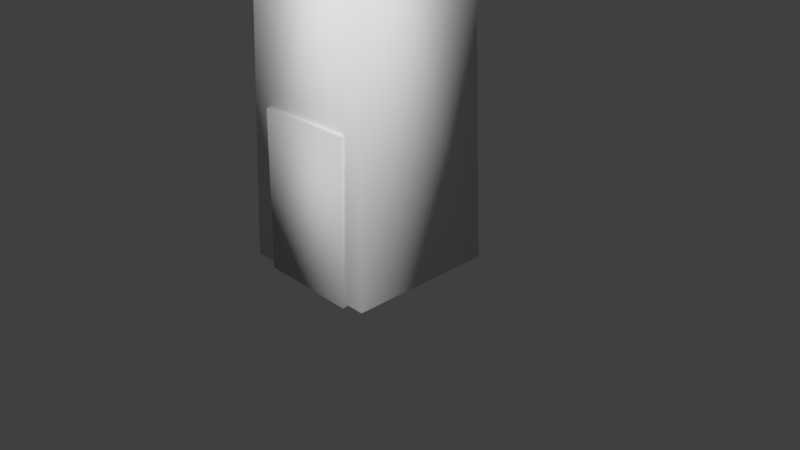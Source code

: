 # Source: tower.blend  (saved by Blender 2.76.0; exported with 4.5.12 LTS)
import bpy
from mathutils import Matrix  # noqa: F401  (used for matrix-valued properties, if any)

bpy.ops.wm.read_factory_settings(use_empty=True)
scene = bpy.context.scene
scene.name = 'Scene'

# ---- collections
col_collection_1 = bpy.data.collections.new('Collection 1'); scene.collection.children.link(col_collection_1)

# ---- materials (node trees are filled in below, after node groups)
mat_material_001 = bpy.data.materials.new('Material.001')
mat_material_001.alpha_threshold = 0.0
mat_material_001.use_transparent_shadow = False
mat_material_001.roughness = 0.5
mat_pskmat1_005 = bpy.data.materials.new('pskmat1.005')
mat_pskmat1_005.alpha_threshold = 0.0
mat_pskmat1_005.use_transparent_shadow = False
mat_pskmat1_005.diffuse_color = (0.5882, 0.5882, 0.5882, 1.0)
mat_pskmat1_005.specular_color = (0.9, 0.9, 0.9)
mat_pskmat1_005.roughness = 0.5
mat_pskmat1_004 = bpy.data.materials.new('pskmat1.004')
mat_pskmat1_004.alpha_threshold = 0.0
mat_pskmat1_004.use_transparent_shadow = False
mat_pskmat1_004.diffuse_color = (0.5882, 0.5882, 0.5882, 1.0)
mat_pskmat1_004.specular_color = (0.9, 0.9, 0.9)
mat_pskmat1_004.roughness = 0.5
mat_pskmat1_003 = bpy.data.materials.new('pskmat1.003')
mat_pskmat1_003.alpha_threshold = 0.0
mat_pskmat1_003.use_transparent_shadow = False
mat_pskmat1_003.diffuse_color = (0.5882, 0.5882, 0.5882, 1.0)
mat_pskmat1_003.specular_color = (0.9, 0.9, 0.9)
mat_pskmat1_003.roughness = 0.5

# ---- material node trees

# ---- world
world_world = bpy.data.worlds.new('World'); scene.world = world_world
world_world.color = (0.05088, 0.05088, 0.05088)
world_world.use_sun_shadow = False
world_world.sun_shadow_jitter_overblur = 0.0
world_world.cycles.sampling_method = 'MANUAL'
world_world.cycles.sample_map_resolution = 256

# ---- cameras
cam_camera = bpy.data.cameras.new('Camera')
cam_camera.clip_end = 100.0
cam_camera.lens = 35.0
cam_camera.sensor_width = 32.0
cam_camera.sensor_height = 18.0
cam_camera.ortho_scale = 7.314
cam_camera.dof.focus_distance = 0.0
cam_camera.dof.aperture_fstop = 128.0

# ---- meshes
me_cube_001 = bpy.data.meshes.new('Cube.001')
me_cube_001.from_pydata([(0.8333, 5.099, -0.8166), (0.9994, -0.0108, -0.9849), (-0.989, -0.0108, -0.9849), (-0.8134, 5.099, -0.8166), (0.8333, 5.099, 0.8301), (0.9994, -0.0108, 1.003), (-0.989, -0.0108, 1.003), (-0.8134, 5.099, 0.8301), (-0.02767, 5.064, -0.0118), (0.01359, 5.064, 0.02652), (0.02783, 5.064, -0.03018), (-0.02767, 6.401, -0.0118), (0.01359, 6.401, 0.02652), (0.02783, 6.401, -0.03018), (-0.8762, 4.787, 0.8702), (0.8717, 4.787, 0.8702), (0.8717, 4.787, -0.8284), (-0.8762, 4.787, -0.8284), (0.9566, 4.801, 0.9527), (0.9566, 4.801, -0.9108), (-0.961, 4.801, -0.9108), (-0.961, 4.801, 0.9527), (-0.7424, 5.026, 0.7402), (-0.7424, 5.026, -0.6984), (-0.4982, 5.289, 0.9527), (-0.4982, 5.289, -0.9108), (-0.4982, 5.293, -0.6984), (-0.4982, 5.293, 0.7402), (-0.2607, 5.289, 0.9527), (-0.2607, 5.289, -0.9108), (-0.2607, 5.293, 0.7402), (-0.2607, 5.293, -0.6984), (0.1829, 5.289, 0.9527), (0.1829, 5.289, -0.9108), (0.1829, 5.293, 0.7402), (0.1829, 5.293, -0.6984), (0.4814, 5.289, 0.9527), (0.4814, 5.289, -0.9108), (0.4814, 5.293, 0.7402), (0.4814, 5.293, -0.6984), (0.9566, 5.289, 0.5026), (-0.961, 5.289, 0.5026), (-0.7424, 5.293, 0.5026), (0.738, 5.293, 0.5026), (0.9566, 5.289, 0.234), (-0.961, 5.289, 0.234), (0.738, 5.293, 0.234), (-0.7424, 5.293, 0.234), (0.9566, 5.289, -0.2109), (-0.961, 5.289, -0.2109), (0.738, 5.293, -0.2109), (-0.7424, 5.293, -0.2109), (0.9566, 5.289, -0.4755), (-0.961, 5.289, -0.4755), (0.738, 5.293, -0.4755), (-0.7424, 5.293, -0.4755), (-0.7424, 5.669, 0.7402), (-0.7424, 5.669, -0.6984), (-0.4982, 5.665, 0.9527), (-0.4982, 5.665, -0.9108), (-0.4982, 5.669, -0.6984), (-0.4982, 5.669, 0.7402), (-0.2607, 5.665, 0.9527), (-0.2607, 5.665, -0.9108), (-0.2607, 5.669, 0.7402), (-0.2607, 5.669, -0.6984), (0.1829, 5.665, 0.9527), (0.1829, 5.665, -0.9108), (0.1829, 5.669, 0.7402), (0.1829, 5.669, -0.6984), (0.4814, 5.665, 0.9527), (0.4814, 5.665, -0.9108), (0.4814, 5.669, 0.7402), (0.4814, 5.669, -0.6984), (0.9566, 5.665, 0.5027), (-0.961, 5.665, 0.5027), (-0.7424, 5.669, 0.5027), (0.738, 5.669, 0.5027), (0.9566, 5.665, 0.234), (-0.961, 5.665, 0.234), (0.738, 5.668, 0.234), (-0.7424, 5.669, 0.234), (0.9566, 5.665, -0.2109), (-0.961, 5.665, -0.2109), (0.738, 5.668, -0.2109), (-0.7424, 5.669, -0.2109), (0.9566, 5.665, -0.4755), (-0.961, 5.665, -0.4755), (0.738, 5.669, -0.4755), (-0.7424, 5.669, -0.4755), (-0.961, 5.665, 0.9527), (0.9566, 5.665, 0.9527), (0.738, 5.026, 0.7402), (0.738, 5.026, -0.6984), (0.738, 5.669, 0.7402), (0.738, 5.669, -0.6984), (-0.961, 5.665, -0.9108), (0.9566, 5.665, -0.9108)], [], [(4, 0, 7), (0, 3, 7), (2, 6, 7), (2, 7, 3), (1, 5, 2), (5, 6, 2), (0, 4, 1), (4, 5, 1), (4, 7, 6), (4, 6, 5), (0, 1, 2), (0, 2, 3), (9, 8, 10), (11, 12, 13), (8, 9, 12), (11, 8, 12), (9, 10, 13), (13, 12, 9), (10, 8, 11), (11, 13, 10), (15, 18, 21), (21, 14, 15), (16, 19, 18), (18, 15, 16), (17, 20, 19), (19, 16, 17), (14, 21, 20), (20, 17, 14), (23, 55, 22), (47, 42, 22), (51, 47, 22), (55, 51, 22), (26, 25, 60), (22, 42, 76), (76, 56, 22), (42, 41, 76), (24, 27, 58), (40, 43, 74), (55, 23, 57), (57, 89, 55), (59, 60, 25), (65, 63, 31), (62, 64, 28), (61, 58, 27), (29, 31, 63), (35, 33, 69), (30, 28, 64), (32, 34, 66), (67, 69, 33), (37, 39, 71), (73, 71, 39), (68, 66, 34), (38, 36, 72), (70, 72, 36), (75, 76, 41), (81, 79, 47), (78, 80, 44), (77, 74, 43), (45, 47, 79), (47, 51, 85), (85, 81, 47), (51, 49, 85), (46, 44, 80), (48, 50, 82), (83, 85, 49), (53, 55, 87), (89, 87, 55), (84, 82, 50), (54, 52, 88), (86, 88, 52), (18, 24, 21), (18, 28, 24), (18, 32, 28), (18, 36, 32), (36, 18, 91), (91, 70, 36), (21, 24, 58), (58, 90, 21), (28, 32, 66), (66, 62, 28), (93, 39, 23), (22, 27, 92), (27, 30, 92), (31, 26, 23), (30, 34, 92), (35, 31, 23), (34, 38, 92), (39, 35, 23), (23, 26, 60), (60, 57, 23), (92, 38, 72), (72, 94, 92), (39, 93, 95), (95, 73, 39), (27, 22, 56), (56, 61, 27), (31, 35, 69), (69, 65, 31), (34, 30, 64), (64, 68, 34), (21, 41, 45), (21, 45, 49), (21, 49, 53), (21, 53, 20), (41, 21, 90), (90, 75, 41), (20, 53, 87), (87, 96, 20), (49, 45, 79), (79, 83, 49), (92, 43, 93), (43, 46, 93), (46, 50, 93), (50, 54, 93), (93, 54, 88), (88, 95, 93), (43, 92, 94), (94, 77, 43), (50, 46, 80), (80, 84, 50), (60, 59, 57), (59, 96, 57), (58, 61, 90), (61, 56, 90), (29, 26, 31), (25, 26, 29), (30, 24, 28), (27, 24, 30), (67, 65, 69), (63, 65, 67), (68, 62, 66), (64, 62, 68), (37, 35, 39), (33, 35, 37), (71, 73, 97), (73, 95, 97), (38, 32, 36), (34, 32, 38), (72, 70, 94), (70, 91, 94), (76, 75, 56), (75, 90, 56), (74, 77, 91), (77, 94, 91), (45, 42, 47), (41, 42, 45), (46, 40, 44), (43, 40, 46), (83, 81, 85), (79, 81, 83), (84, 78, 82), (80, 78, 84), (53, 51, 55), (49, 51, 53), (87, 89, 96), (89, 57, 96), (54, 48, 52), (50, 48, 54), (88, 86, 95), (86, 97, 95), (93, 23, 22), (22, 92, 93), (19, 40, 18), (19, 44, 40), (19, 48, 44), (19, 52, 48), (52, 19, 97), (97, 86, 52), (18, 40, 74), (74, 91, 18), (44, 48, 82), (82, 78, 44), (20, 25, 29), (20, 29, 33), (20, 33, 37), (20, 37, 19), (25, 20, 96), (96, 59, 25), (19, 37, 71), (71, 97, 19), (33, 29, 63), (63, 67, 33)])
me_cube_001.polygons.foreach_set('use_smooth', [True] * 182)
_uv = me_cube_001.uv_layers.new(name='psk0')
_uv.uv.foreach_set('vector', [0.4873, 0.7007, 0.4873, 0.927, 0.2611, 0.7007, 0.4873, 0.927, 0.2611, 0.927, 0.2611, 0.7007, 0.4068, 0.007546, 0.02619, 0.007371, 0.07347, 0.9567, 0.4068, 0.007546, 0.07347, 0.9567, 0.3587, 0.9568, 0.3758, 0.3145, 0.3758, 0.01248, 0.07382, 0.3145, 0.3758, 0.01248, 0.07382, 0.01248, 0.07382, 0.3145, 0.3638, 0.9537, 0.07862, 0.9536, 0.412, 0.004476, 0.07862, 0.9536, 0.03133, 0.004301, 0.412, 0.004476, 0.3432, 0.952, 0.05709, 0.952, 0.009211, -0.0003204, 0.3432, 0.952, 0.009211, -0.0003204, 0.3911, -0.0003204, 0.3452, 0.9508, 0.3931, -0.001615, 0.01123, -0.001615, 0.3452, 0.9508, 0.01123, -0.001615, 0.0591, 0.9508, 0.5, 0.0, 0.5, 0.04213, 0.3859, 0.02107, 0.3859, 0.06243, 0.4958, 0.04213, 0.4958, 0.08588, 0.9443, 0.5102, 0.9443, 0.531, 0.7113, 0.531, 0.7113, 0.4985, 0.9443, 0.4985, 0.7113, 0.5192, 0.7102, 0.5313, 0.7102, 0.5098, 0.9431, 0.5098, 0.9431, 0.5098, 0.9431, 0.5313, 0.7102, 0.5313, 0.9443, 0.5093, 0.9443, 0.5309, 0.7113, 0.5309, 0.7113, 0.5192, 0.7113, 0.4976, 0.9443, 0.4976, 0.5768, 0.4481, 0.5902, 0.4611, 0.2872, 0.4611, 0.2872, 0.4611, 0.3006, 0.4481, 0.5768, 0.4481, 0.441, 0.1183, 0.4567, 0.121, 0.1022, 0.1222, 0.5902, 0.4611, 0.5768, 0.4481, 0.5768, 0.1797, 0.3006, 0.1797, 0.2872, 0.1666, 0.5902, 0.1666, 0.5902, 0.1666, 0.5768, 0.1797, 0.3006, 0.1797, 0.1179, 0.1195, 0.1022, 0.1222, 0.4567, 0.121, 0.2872, 0.1666, 0.3006, 0.1797, 0.3006, 0.4481, 0.4164, 0.164, 0.3742, 0.2148, 0.1428, 0.165, 0.2393, 0.2153, 0.1881, 0.2155, 0.1428, 0.165, 0.3239, 0.215, 0.2393, 0.2153, 0.1428, 0.165, 0.3742, 0.2148, 0.3239, 0.215, 0.1428, 0.165, 0.3455, 0.4906, 0.3449, 0.457, 0.4049, 0.4906, 0.1428, 0.165, 0.1881, 0.2155, 0.1884, 0.287, 0.1884, 0.287, 0.1432, 0.2872, 0.1428, 0.165, 0.3218, 0.1764, 0.2872, 0.1758, 0.3218, 0.2358, 0.3449, 0.7515, 0.3455, 0.7179, 0.4043, 0.7515, 0.5902, 0.1758, 0.5557, 0.1764, 0.5902, 0.2352, 0.3742, 0.2148, 0.4164, 0.164, 0.4169, 0.2862, 0.4169, 0.2862, 0.3745, 0.2863, 0.3742, 0.2148, 0.4043, 0.457, 0.4049, 0.4906, 0.3449, 0.457, 0.4049, 0.4906, 0.4043, 0.457, 0.3455, 0.4906, 0.4043, 0.7515, 0.4049, 0.7179, 0.3449, 0.7515, 0.4049, 0.7179, 0.4043, 0.7515, 0.3455, 0.7179, 0.3449, 0.457, 0.3455, 0.4906, 0.4043, 0.457, 0.3455, 0.4906, 0.3449, 0.457, 0.4049, 0.4906, 0.3455, 0.7179, 0.3449, 0.7515, 0.4049, 0.7179, 0.3449, 0.7515, 0.3455, 0.7179, 0.4043, 0.7515, 0.4043, 0.457, 0.4049, 0.4906, 0.3449, 0.457, 0.3449, 0.457, 0.3455, 0.4906, 0.4043, 0.457, 0.4049, 0.4906, 0.4043, 0.457, 0.3455, 0.4906, 0.4049, 0.7179, 0.4043, 0.7515, 0.3455, 0.7179, 0.3455, 0.7179, 0.3449, 0.7515, 0.4049, 0.7179, 0.4043, 0.7515, 0.4049, 0.7179, 0.3449, 0.7515, 0.2872, 0.2352, 0.3218, 0.2358, 0.2872, 0.1758, 0.3218, 0.2358, 0.2872, 0.2352, 0.3218, 0.1764, 0.5902, 0.2352, 0.5557, 0.2358, 0.5902, 0.1758, 0.5557, 0.2358, 0.5902, 0.2352, 0.5557, 0.1764, 0.2872, 0.1758, 0.3218, 0.1764, 0.2872, 0.2352, 0.2393, 0.2153, 0.3239, 0.215, 0.3241, 0.2865, 0.3241, 0.2865, 0.2395, 0.2868, 0.2393, 0.2153, 0.3218, 0.1764, 0.2872, 0.1758, 0.3218, 0.2358, 0.5557, 0.1764, 0.5902, 0.1758, 0.5557, 0.2358, 0.5902, 0.1758, 0.5557, 0.1764, 0.5902, 0.2352, 0.2872, 0.2352, 0.3218, 0.2358, 0.2872, 0.1758, 0.2872, 0.1758, 0.3218, 0.1764, 0.2872, 0.2352, 0.3218, 0.2358, 0.2872, 0.2352, 0.3218, 0.1764, 0.5557, 0.2358, 0.5902, 0.2352, 0.5557, 0.1764, 0.5557, 0.1764, 0.5902, 0.1758, 0.5557, 0.2358, 0.5902, 0.2352, 0.5557, 0.2358, 0.5902, 0.1758, 0.5164, 0.2148, 0.2865, 0.292, 0.2134, 0.2148, 0.5164, 0.2148, 0.3241, 0.292, 0.2865, 0.292, 0.5164, 0.2148, 0.3941, 0.292, 0.3241, 0.292, 0.5164, 0.2148, 0.4413, 0.292, 0.3941, 0.292, 0.5151, 0.1758, 0.5902, 0.0987, 0.5902, 0.2352, 0.5902, 0.2352, 0.5151, 0.2352, 0.5151, 0.1758, 0.2134, 0.2148, 0.2865, 0.292, 0.2865, 0.3514, 0.3604, 0.2352, 0.2872, 0.2352, 0.2872, 0.0987, 0.3979, 0.1758, 0.468, 0.1758, 0.468, 0.2352, 0.468, 0.2352, 0.3979, 0.2352, 0.3979, 0.1758, 0.4819, 0.2505, 0.4413, 0.2926, 0.2479, 0.2505, 0.2479, 0.2505, 0.2865, 0.2926, 0.4819, 0.2505, 0.3604, 0.1764, 0.3979, 0.1764, 0.5557, 0.1343, 0.3979, 0.1764, 0.3604, 0.1764, 0.3218, 0.1343, 0.3979, 0.1764, 0.468, 0.1764, 0.5557, 0.1343, 0.468, 0.1764, 0.3979, 0.1764, 0.3218, 0.1343, 0.468, 0.1764, 0.5151, 0.1764, 0.5557, 0.1343, 0.5151, 0.1764, 0.468, 0.1764, 0.3218, 0.1343, 0.2479, 0.2505, 0.2865, 0.2926, 0.2865, 0.352, 0.3604, 0.2358, 0.3218, 0.2358, 0.3218, 0.1343, 0.4819, 0.2505, 0.4413, 0.2926, 0.4413, 0.352, 0.5151, 0.2358, 0.5557, 0.2358, 0.5557, 0.1343, 0.5151, 0.1764, 0.5557, 0.1343, 0.5557, 0.2358, 0.5557, 0.2358, 0.5151, 0.2358, 0.5151, 0.1764, 0.3604, 0.1764, 0.3218, 0.1343, 0.3218, 0.2358, 0.3218, 0.2358, 0.3604, 0.2358, 0.3604, 0.1764, 0.3979, 0.1764, 0.468, 0.1764, 0.468, 0.2358, 0.468, 0.2358, 0.3979, 0.2358, 0.3979, 0.1764, 0.468, 0.1764, 0.3979, 0.1764, 0.3979, 0.2358, 0.3979, 0.2358, 0.468, 0.2358, 0.468, 0.1764, 0.1022, 0.1222, 0.1881, 0.2148, 0.2393, 0.2146, 0.1022, 0.1222, 0.2393, 0.2146, 0.3239, 0.2143, 0.1022, 0.1222, 0.3239, 0.2143, 0.3742, 0.2141, 0.1022, 0.1222, 0.3742, 0.2141, 0.4567, 0.121, 0.1881, 0.2148, 0.1022, 0.1222, 0.1028, 0.2866, 0.1028, 0.2866, 0.1884, 0.2863, 0.1881, 0.2148, 0.4567, 0.121, 0.3742, 0.2141, 0.3745, 0.2856, 0.3745, 0.2856, 0.4573, 0.2853, 0.4567, 0.121, 0.3239, 0.2143, 0.2393, 0.2146, 0.2395, 0.2861, 0.2395, 0.2861, 0.3241, 0.2858, 0.3239, 0.2143, 0.1428, 0.165, 0.1881, 0.2155, 0.4164, 0.164, 0.1881, 0.2155, 0.2393, 0.2153, 0.4164, 0.164, 0.2393, 0.2153, 0.3239, 0.215, 0.4164, 0.164, 0.3239, 0.215, 0.3742, 0.2148, 0.4164, 0.164, 0.4164, 0.164, 0.3742, 0.2148, 0.3745, 0.2863, 0.3745, 0.2863, 0.4169, 0.2862, 0.4164, 0.164, 0.1881, 0.2155, 0.1428, 0.165, 0.1432, 0.2872, 0.1432, 0.2872, 0.1884, 0.287, 0.1881, 0.2155, 0.3239, 0.215, 0.2393, 0.2153, 0.2395, 0.2868, 0.2395, 0.2868, 0.3241, 0.2865, 0.3239, 0.215, 0.3604, 0.2002, 0.3604, 0.1666, 0.3218, 0.2002, 0.3604, 0.1666, 0.2872, 0.1666, 0.3218, 0.2002, 0.3604, 0.4611, 0.3604, 0.4275, 0.2872, 0.4611, 0.3604, 0.4275, 0.3218, 0.4275, 0.2872, 0.4611, 0.3979, 0.1666, 0.3604, 0.2002, 0.3979, 0.2002, 0.3604, 0.1666, 0.3604, 0.2002, 0.3979, 0.1666, 0.3979, 0.4275, 0.3604, 0.4611, 0.3979, 0.4611, 0.3604, 0.4275, 0.3604, 0.4611, 0.3979, 0.4275, 0.468, 0.1666, 0.3979, 0.2002, 0.468, 0.2002, 0.3979, 0.1666, 0.3979, 0.2002, 0.468, 0.1666, 0.468, 0.4275, 0.3979, 0.4611, 0.468, 0.4611, 0.3979, 0.4275, 0.3979, 0.4611, 0.468, 0.4275, 0.5151, 0.1666, 0.468, 0.2002, 0.5151, 0.2002, 0.468, 0.1666, 0.468, 0.2002, 0.5151, 0.1666, 0.5151, 0.1666, 0.5151, 0.2002, 0.5902, 0.1666, 0.5151, 0.2002, 0.5557, 0.2002, 0.5902, 0.1666, 0.5151, 0.4275, 0.468, 0.4611, 0.5151, 0.4611, 0.468, 0.4275, 0.468, 0.4611, 0.5151, 0.4275, 0.5151, 0.4275, 0.5151, 0.4611, 0.5557, 0.4275, 0.5151, 0.4611, 0.5902, 0.4611, 0.5557, 0.4275, 0.3218, 0.39, 0.2872, 0.39, 0.3218, 0.4275, 0.2872, 0.39, 0.2872, 0.4611, 0.3218, 0.4275, 0.5902, 0.39, 0.5557, 0.39, 0.5902, 0.4611, 0.5557, 0.39, 0.5557, 0.4275, 0.5902, 0.4611, 0.2872, 0.3475, 0.3218, 0.39, 0.3218, 0.3475, 0.2872, 0.39, 0.3218, 0.39, 0.2872, 0.3475, 0.5557, 0.3475, 0.5902, 0.39, 0.5902, 0.3475, 0.5557, 0.39, 0.5902, 0.39, 0.5557, 0.3475, 0.2872, 0.2772, 0.3218, 0.3475, 0.3218, 0.2772, 0.2872, 0.3475, 0.3218, 0.3475, 0.2872, 0.2772, 0.5557, 0.2772, 0.5902, 0.3475, 0.5902, 0.2772, 0.5557, 0.3475, 0.5902, 0.3475, 0.5557, 0.2772, 0.2872, 0.2354, 0.3218, 0.2772, 0.3218, 0.2354, 0.2872, 0.2772, 0.3218, 0.2772, 0.2872, 0.2354, 0.2872, 0.2354, 0.3218, 0.2354, 0.2872, 0.1666, 0.3218, 0.2354, 0.3218, 0.2002, 0.2872, 0.1666, 0.5557, 0.2354, 0.5902, 0.2772, 0.5902, 0.2354, 0.5557, 0.2772, 0.5902, 0.2772, 0.5557, 0.2354, 0.5557, 0.2354, 0.5902, 0.2354, 0.5557, 0.2002, 0.5902, 0.2354, 0.5902, 0.1666, 0.5557, 0.2002, 0.5557, 0.2002, 0.3218, 0.2002, 0.3218, 0.4275, 0.3218, 0.4275, 0.5557, 0.4275, 0.5557, 0.2002, 0.4567, 0.121, 0.1881, 0.2148, 0.1022, 0.1222, 0.4567, 0.121, 0.2393, 0.2146, 0.1881, 0.2148, 0.4567, 0.121, 0.3239, 0.2143, 0.2393, 0.2146, 0.4567, 0.121, 0.3742, 0.2141, 0.3239, 0.2143, 0.3742, 0.2141, 0.4567, 0.121, 0.4573, 0.2853, 0.4573, 0.2853, 0.3745, 0.2856, 0.3742, 0.2141, 0.1022, 0.1222, 0.1881, 0.2148, 0.1884, 0.2863, 0.1884, 0.2863, 0.1028, 0.2866, 0.1022, 0.1222, 0.2393, 0.2146, 0.3239, 0.2143, 0.3241, 0.2858, 0.3241, 0.2858, 0.2395, 0.2861, 0.2393, 0.2146, 0.2134, 0.2148, 0.2865, 0.292, 0.3241, 0.292, 0.2134, 0.2148, 0.3241, 0.292, 0.3941, 0.292, 0.2134, 0.2148, 0.3941, 0.292, 0.4413, 0.292, 0.2134, 0.2148, 0.4413, 0.292, 0.5164, 0.2148, 0.3604, 0.1758, 0.2872, 0.0987, 0.2872, 0.2352, 0.2872, 0.2352, 0.3604, 0.2352, 0.3604, 0.1758, 0.5164, 0.2148, 0.4413, 0.292, 0.4413, 0.3514, 0.5151, 0.2352, 0.5902, 0.2352, 0.5902, 0.0987, 0.468, 0.1758, 0.3979, 0.1758, 0.3979, 0.2352, 0.3979, 0.2352, 0.468, 0.2352, 0.468, 0.1758])
me_cube_001.materials.append(mat_material_001)
me_cube_001.use_remesh_preserve_volume = False
me_cube_001.use_remesh_preserve_attributes = False
me_cube_001.use_mirror_vertex_groups = False
me_cube_001.update()
me_castle1_nonetexture = bpy.data.meshes.new('castle1_Nonetexture_')
me_castle1_nonetexture.from_pydata([(0.007808, 6.374, -0.01095), (0.1924, 6.114, -0.1019), (0.4021, 6.156, -0.148), (0.571, 6.207, -0.1946), (0.7388, 6.156, -0.2371), (0.9353, 6.015, -0.2558), (0.007629, 6.25, -0.01132), (0.2023, 6.112, 0.02092), (0.4119, 6.154, -0.0252), (0.5809, 6.225, -0.07141), (0.7111, 6.182, -0.1107), (0.8364, 6.051, -0.1235), (0.4066, 6.155, -0.09132), (0.5748, 6.207, -0.1569), (0.7403, 6.156, -0.2182), (0.4095, 6.155, -0.09055), (0.5774, 6.226, -0.115), (0.7093, 6.183, -0.1325), (0.1073, 6.185, -0.08326), (0.114, 6.185, 0.04018), (0.2885, 6.108, -0.1242), (0.307, 6.103, -0.003316)], [], [(0, 6, 19), (18, 0, 19), (1, 7, 21), (8, 12, 21), (15, 8, 9), (13, 3, 2), (16, 9, 10), (14, 4, 3), (17, 10, 11), (14, 5, 4), (16, 15, 9), (21, 20, 1), (2, 12, 13), (3, 13, 14), (13, 12, 15), (12, 8, 15), (17, 16, 10), (7, 1, 18), (18, 19, 7), (12, 2, 20), (12, 20, 21)])
me_castle1_nonetexture.polygons.foreach_set('use_smooth', [True] * 21)
_uv = me_castle1_nonetexture.uv_layers.new(name='psk0')
_uv.uv.foreach_set('vector', [0.9957, 0.03586, 0.9953, 0.979, 0.824, 0.9789, 0.8242, 0.03444, 0.9957, 0.03586, 0.824, 0.9789, 0.7127, 0.03584, 0.709, 0.979, 0.5934, 0.979, 0.5042, 0.979, 0.5046, 0.515, 0.5934, 0.979, 0.502, 0.5262, 0.5042, 0.979, 0.3832, 0.9789, 0.3817, 0.3456, 0.3845, 0.04618, 0.5009, 0.03658, 0.3827, 0.6396, 0.3832, 0.9789, 0.2352, 0.9789, 0.2351, 0.1844, 0.2385, 0.03433, 0.3845, 0.04618, 0.2385, 0.7895, 0.2352, 0.9789, 0.03191, 0.979, 0.2351, 0.1844, 0.03138, 0.03898, 0.2385, 0.03433, 0.3827, 0.6396, 0.502, 0.5262, 0.3832, 0.9789, 0.5934, 0.979, 0.5945, 0.03671, 0.7127, 0.03584, 0.5009, 0.03658, 0.5046, 0.515, 0.3817, 0.3456, 0.3845, 0.04618, 0.3817, 0.3456, 0.2351, 0.1844, 0.3817, 0.3456, 0.5046, 0.515, 0.502, 0.5262, 0.5046, 0.515, 0.5042, 0.979, 0.502, 0.5262, 0.2385, 0.7895, 0.3827, 0.6396, 0.2352, 0.9789, 0.709, 0.979, 0.7127, 0.03584, 0.8242, 0.03444, 0.8242, 0.03444, 0.824, 0.9789, 0.709, 0.979, 0.5046, 0.515, 0.5009, 0.03658, 0.5945, 0.03671, 0.5046, 0.515, 0.5945, 0.03671, 0.5934, 0.979])
me_castle1_nonetexture.materials.append(mat_pskmat1_005)
me_castle1_nonetexture.use_remesh_preserve_volume = False
me_castle1_nonetexture.use_remesh_preserve_attributes = False
me_castle1_nonetexture.use_mirror_vertex_groups = False
me_castle1_nonetexture.update()
me_cube_002_material_013 = bpy.data.meshes.new('Cube.002_Material.013')
me_cube_002_material_013.from_pydata([(0.6994, 2.031, -0.01939), (0.6994, -0.06979, -0.01939), (-0.6482, -0.06979, -0.01939), (-0.6482, 2.031, -0.01939), (0.6994, 2.031, 0.9761), (0.6994, -0.06979, 1.03), (-0.6482, -0.06979, 1.03), (-0.6482, 2.031, 0.9761)], [], [(4, 0, 3), (4, 3, 7), (2, 6, 7), (2, 7, 3), (1, 5, 2), (5, 6, 2), (0, 4, 1), (4, 5, 1), (4, 7, 6), (4, 6, 5), (0, 1, 2), (0, 2, 3)])
me_cube_002_material_013.polygons.foreach_set('use_smooth', [True] * 12)
_uv = me_cube_002_material_013.uv_layers.new(name='psk0')
_uv.uv.foreach_set('vector', [0.7682, 0.6529, 0.7682, 0.6529, 0.2297, 0.6529, 0.7682, 0.6529, 0.2297, 0.6529, 0.2297, 0.6529, 0.2297, -0.003879, 0.2297, -0.003879, 0.2297, 0.6529, 0.2297, -0.003879, 0.2297, 0.6529, 0.2297, 0.6529, 0.7682, -0.003879, 0.7682, -0.003879, 0.2297, -0.003879, 0.7682, -0.003879, 0.2297, -0.003879, 0.2297, -0.003879, 0.7682, 0.6529, 0.7682, 0.6529, 0.7682, -0.003879, 0.7682, 0.6529, 0.7682, -0.003879, 0.7682, -0.003879, 0.7682, 0.6529, 0.2297, 0.6529, 0.2297, -0.003879, 0.7682, 0.6529, 0.2297, -0.003879, 0.7682, -0.003879, 0.7682, 0.6529, 0.7682, -0.003879, 0.2297, -0.003879, 0.7682, 0.6529, 0.2297, -0.003879, 0.2297, 0.6529])
me_cube_002_material_013.materials.append(mat_pskmat1_004)
me_cube_002_material_013.use_remesh_preserve_volume = False
me_cube_002_material_013.use_remesh_preserve_attributes = False
me_cube_002_material_013.use_mirror_vertex_groups = False
me_cube_002_material_013.update()
me_cube_006_material_014 = bpy.data.meshes.new('Cube.006_Material.014')
me_cube_006_material_014.from_pydata([(0.8394, 4.181, -0.4531), (0.8371, 3.785, -0.6646), (0.8354, 3.785, 0.4732), (0.8383, 4.181, 0.2471), (0.8895, 4.181, -0.4531), (0.8924, 3.785, -0.6645), (0.8907, 3.785, 0.4733), (0.8885, 4.181, 0.2472), (-0.8712, 4.181, -0.4559), (-0.8735, 3.785, -0.6674), (-0.8751, 3.785, 0.4705), (-0.8722, 4.181, 0.2444), (-0.821, 4.181, -0.4558), (-0.8182, 3.785, -0.6673), (-0.8198, 3.785, 0.4705), (-0.8221, 4.181, 0.2445), (0.3509, 4.181, -0.8798), (0.5623, 3.785, -0.8824), (-0.5755, 3.785, -0.8824), (-0.3494, 4.181, -0.8798), (0.3509, 4.181, -0.8297), (0.5623, 3.785, -0.8271), (-0.5755, 3.785, -0.8271), (-0.3494, 4.181, -0.8297), (0.3509, 4.181, 0.8372), (0.5623, 3.785, 0.8346), (-0.5755, 3.785, 0.8346), (-0.3494, 4.181, 0.8372), (0.3509, 4.181, 0.8873), (0.5623, 3.785, 0.8899), (-0.5755, 3.785, 0.8899), (-0.3494, 4.181, 0.8873)], [], [(28, 24, 31), (24, 27, 31), (26, 30, 31), (26, 31, 27), (25, 29, 26), (29, 30, 26), (24, 28, 25), (28, 29, 25), (28, 31, 29), (31, 30, 29), (24, 25, 27), (25, 26, 27), (20, 16, 23), (16, 19, 23), (18, 22, 23), (18, 23, 19), (17, 21, 18), (21, 22, 18), (16, 20, 17), (20, 21, 17), (20, 23, 21), (23, 22, 21), (16, 17, 19), (17, 18, 19), (12, 8, 11), (12, 11, 15), (10, 14, 15), (10, 15, 11), (9, 13, 10), (13, 14, 10), (8, 12, 9), (12, 13, 9), (12, 15, 13), (15, 14, 13), (8, 9, 11), (9, 10, 11), (4, 0, 3), (4, 3, 7), (2, 6, 7), (2, 7, 3), (1, 5, 2), (5, 6, 2), (0, 4, 1), (4, 5, 1), (4, 7, 5), (7, 6, 5), (0, 1, 3), (1, 2, 3)])
me_cube_006_material_014.polygons.foreach_set('use_smooth', [True] * 48)
_uv = me_cube_006_material_014.uv_layers.new(name='psk0')
_uv.uv.foreach_set('vector', [0.6826, 0.7739, 0.6826, 0.7739, 0.3268, 0.7739, 0.6826, 0.7739, 0.3268, 0.7739, 0.3268, 0.7739, 0.1377, 0.1813, 0.1377, 0.1813, 0.3268, 0.7739, 0.1377, 0.1813, 0.3268, 0.7739, 0.3268, 0.7739, 0.8704, 0.1832, 0.8704, 0.1832, 0.1377, 0.1813, 0.8704, 0.1832, 0.1377, 0.1813, 0.1377, 0.1813, 0.6826, 0.7739, 0.6826, 0.7739, 0.8704, 0.1832, 0.6826, 0.7739, 0.8704, 0.1832, 0.8704, 0.1832, 0.6826, 0.7739, 0.3268, 0.7739, 0.8704, 0.1832, 0.3268, 0.7739, 0.1377, 0.1813, 0.8704, 0.1832, 0.6826, 0.7739, 0.8704, 0.1832, 0.3268, 0.7739, 0.8704, 0.1832, 0.1377, 0.1813, 0.3268, 0.7739, 0.6826, 0.7739, 0.6826, 0.7739, 0.3268, 0.7739, 0.6826, 0.7739, 0.3268, 0.7739, 0.3268, 0.7739, 0.1377, 0.1813, 0.1377, 0.1813, 0.3268, 0.7739, 0.1377, 0.1813, 0.3268, 0.7739, 0.3268, 0.7739, 0.8704, 0.1832, 0.8704, 0.1832, 0.1377, 0.1813, 0.8704, 0.1832, 0.1377, 0.1813, 0.1377, 0.1813, 0.6826, 0.7739, 0.6826, 0.7739, 0.8704, 0.1832, 0.6826, 0.7739, 0.8704, 0.1832, 0.8704, 0.1832, 0.6826, 0.7739, 0.3268, 0.7739, 0.8704, 0.1832, 0.3268, 0.7739, 0.1377, 0.1813, 0.8704, 0.1832, 0.6826, 0.7739, 0.8704, 0.1832, 0.3268, 0.7739, 0.8704, 0.1832, 0.1377, 0.1813, 0.3268, 0.7739, 0.6826, 0.7739, 0.6826, 0.7739, 0.3268, 0.7739, 0.6826, 0.7739, 0.3268, 0.7739, 0.3268, 0.7739, 0.1377, 0.1813, 0.1377, 0.1813, 0.3268, 0.7739, 0.1377, 0.1813, 0.3268, 0.7739, 0.3268, 0.7739, 0.8704, 0.1832, 0.8704, 0.1832, 0.1377, 0.1813, 0.8704, 0.1832, 0.1377, 0.1813, 0.1377, 0.1813, 0.6826, 0.7739, 0.6826, 0.7739, 0.8704, 0.1832, 0.6826, 0.7739, 0.8704, 0.1832, 0.8704, 0.1832, 0.6826, 0.7739, 0.3268, 0.7739, 0.8704, 0.1832, 0.3268, 0.7739, 0.1377, 0.1813, 0.8704, 0.1832, 0.6826, 0.7739, 0.8704, 0.1832, 0.3268, 0.7739, 0.8704, 0.1832, 0.1377, 0.1813, 0.3268, 0.7739, 0.6826, 0.7739, 0.6826, 0.7739, 0.3268, 0.7739, 0.6826, 0.7739, 0.3268, 0.7739, 0.3268, 0.7739, 0.1377, 0.1813, 0.1377, 0.1813, 0.3268, 0.7739, 0.1377, 0.1813, 0.3268, 0.7739, 0.3268, 0.7739, 0.8704, 0.1832, 0.8704, 0.1832, 0.1377, 0.1813, 0.8704, 0.1832, 0.1377, 0.1813, 0.1377, 0.1813, 0.6826, 0.7739, 0.6826, 0.7739, 0.8704, 0.1832, 0.6826, 0.7739, 0.8704, 0.1832, 0.8704, 0.1832, 0.6826, 0.7739, 0.3268, 0.7739, 0.8704, 0.1832, 0.3268, 0.7739, 0.1377, 0.1813, 0.8704, 0.1832, 0.6826, 0.7739, 0.8704, 0.1832, 0.3268, 0.7739, 0.8704, 0.1832, 0.1377, 0.1813, 0.3268, 0.7739])
me_cube_006_material_014.materials.append(mat_pskmat1_003)
me_cube_006_material_014.use_remesh_preserve_volume = False
me_cube_006_material_014.use_remesh_preserve_attributes = False
me_cube_006_material_014.use_mirror_vertex_groups = False
me_cube_006_material_014.update()

# ---- objects
ob_empty = bpy.data.objects.new('Empty', None)
ob_cube_001 = bpy.data.objects.new('Cube.001', me_cube_001)
ob_castle1_nonetexture = bpy.data.objects.new('castle1_Nonetexture_', me_castle1_nonetexture)
ob_cube_002_material_013 = bpy.data.objects.new('Cube.002_Material.013', me_cube_002_material_013)
ob_cube_006_material_014 = bpy.data.objects.new('Cube.006_Material.014', me_cube_006_material_014)
ob_camera = bpy.data.objects.new('Camera', cam_camera)

# ---- transforms, parenting, visibility, modifiers, constraints
ob_empty.location = (0.0, 0.0, 0.0)
ob_empty.empty_image_offset = (0.0, 0.0)
ob_empty.lineart.crease_threshold = 0.0
ob_cube_001.parent = ob_empty
ob_cube_001.location = (0.0, 0.0, 0.0)
ob_cube_001.rotation_euler = (1.571, 0.0, 0.0)
ob_cube_001.lineart.crease_threshold = 0.0
ob_castle1_nonetexture.parent = ob_empty
ob_castle1_nonetexture.location = (0.0, 0.0, 0.0)
ob_castle1_nonetexture.rotation_euler = (1.571, 0.0, 0.0)
ob_castle1_nonetexture.lineart.crease_threshold = 0.0
ob_cube_002_material_013.parent = ob_empty
ob_cube_002_material_013.location = (0.0, 0.0, 0.0)
ob_cube_002_material_013.rotation_euler = (1.571, 0.0, 0.0)
ob_cube_002_material_013.lineart.crease_threshold = 0.0
ob_cube_006_material_014.parent = ob_empty
ob_cube_006_material_014.location = (0.0, 0.0, 0.0)
ob_cube_006_material_014.rotation_euler = (1.571, 0.0, 0.0)
ob_cube_006_material_014.lineart.crease_threshold = 0.0
ob_camera.location = (7.481, -6.508, 5.344)
ob_camera.rotation_euler = (1.109, 0.0, 0.8149)
ob_camera.lock_rotations_4d = False
ob_camera.empty_display_type = 'ARROWS'
ob_camera.color = (0.0, 0.0, 0.0, 0.0)
ob_camera.display_type = 'WIRE'
ob_camera.lineart.crease_threshold = 0.0

# ---- collection membership
col_collection_1.objects.link(ob_empty)
col_collection_1.objects.link(ob_cube_001)
col_collection_1.objects.link(ob_castle1_nonetexture)
col_collection_1.objects.link(ob_cube_002_material_013)
col_collection_1.objects.link(ob_cube_006_material_014)
col_collection_1.objects.link(ob_camera)

# ---- scene / render settings (as saved in the file)
scene.camera = ob_camera
scene.frame_start = 1; scene.frame_end = 8; scene.frame_set(1)
scene.render.engine = 'BLENDER_EEVEE_NEXT'
scene.render.resolution_percentage = 50
scene.render.dither_intensity = 0.0
scene.cycles.use_denoising = False
scene.cycles.samples = 10
scene.cycles.sampling_pattern = 'TABULATED_SOBOL'
scene.cycles.light_sampling_threshold = 0.0
scene.cycles.use_adaptive_sampling = False
scene.cycles.use_light_tree = False
scene.cycles.blur_glossy = 0.0
scene.cycles.pixel_filter_type = 'GAUSSIAN'
scene.cycles.sample_clamp_indirect = 0.0
scene.view_settings.view_transform = 'Standard'
bpy.context.view_layer.update()

# ---- added for rendering (the .blend has no usable light): sun
light_auto_sun = bpy.data.lights.new('AutoSun', 'SUN')
light_auto_sun.energy = 3.0
light_auto_sun.angle = 0.0523599
ob_auto_sun = bpy.data.objects.new('AutoSun', light_auto_sun)
scene.collection.objects.link(ob_auto_sun)
ob_auto_sun.rotation_euler = (0.872665, 0.174533, 0.523599)
bpy.context.view_layer.update()
